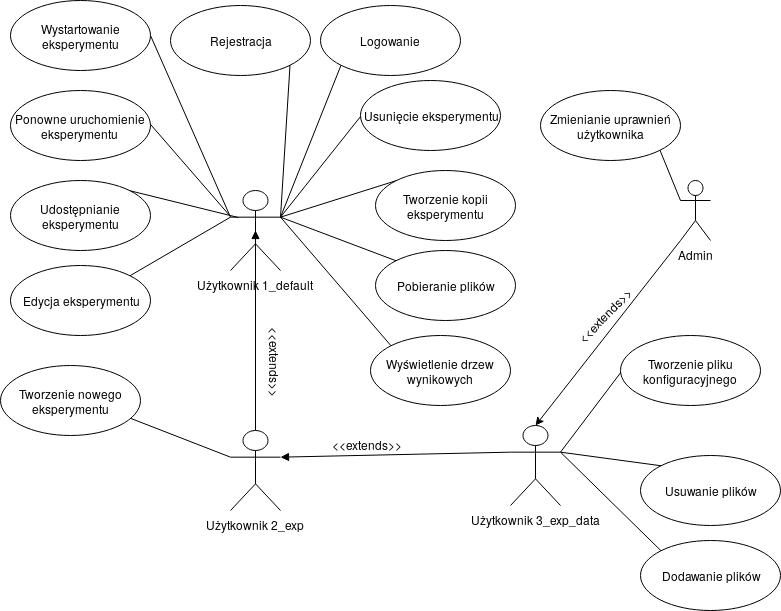

The diagram above was exported from draw.io. Its source (the exported page's mxGraphModel, read from the mxfile embedded in the PNG):
<mxGraphModel dx="1408" dy="793" grid="1" gridSize="10" guides="1" tooltips="1" connect="1" arrows="1" fold="1" page="1" pageScale="1" pageWidth="850" pageHeight="1100" math="0" shadow="0">
  <root>
    <mxCell id="0" />
    <mxCell id="1" parent="0" />
    <mxCell id="qCQImWHzPX8YapHf0wc8-1" style="rounded=0;orthogonalLoop=1;jettySize=auto;html=1;exitX=0;exitY=1;exitDx=0;exitDy=0;exitPerimeter=0;entryX=0.5;entryY=0;entryDx=0;entryDy=0;entryPerimeter=0;" parent="1" source="MncmobKZ2XmN_W7pRwLu-1" target="MncmobKZ2XmN_W7pRwLu-57" edge="1">
      <mxGeometry relative="1" as="geometry" />
    </mxCell>
    <mxCell id="MncmobKZ2XmN_W7pRwLu-1" value="&lt;div&gt;Admin&lt;/div&gt;" style="shape=umlActor;verticalLabelPosition=bottom;labelBackgroundColor=#ffffff;verticalAlign=top;html=1;" parent="1" vertex="1">
      <mxGeometry x="700" y="210" width="30" height="60" as="geometry" />
    </mxCell>
    <mxCell id="MncmobKZ2XmN_W7pRwLu-4" value="&lt;div&gt;Użytkownik 1_default&lt;/div&gt;" style="shape=umlActor;verticalLabelPosition=bottom;labelBackgroundColor=#ffffff;verticalAlign=top;html=1;" parent="1" vertex="1">
      <mxGeometry x="250" y="220" width="50" height="80" as="geometry" />
    </mxCell>
    <mxCell id="MncmobKZ2XmN_W7pRwLu-62" style="edgeStyle=none;rounded=0;orthogonalLoop=1;jettySize=auto;html=1;exitX=1;exitY=1;exitDx=0;exitDy=0;entryX=1;entryY=0.3333333333333333;entryDx=0;entryDy=0;entryPerimeter=0;endArrow=none;endFill=0;" parent="1" source="MncmobKZ2XmN_W7pRwLu-7" target="MncmobKZ2XmN_W7pRwLu-4" edge="1">
      <mxGeometry relative="1" as="geometry" />
    </mxCell>
    <mxCell id="MncmobKZ2XmN_W7pRwLu-7" value="&lt;div&gt;Rejestracja&lt;/div&gt;" style="ellipse;whiteSpace=wrap;html=1;" parent="1" vertex="1">
      <mxGeometry x="190" y="35" width="140" height="70" as="geometry" />
    </mxCell>
    <mxCell id="MncmobKZ2XmN_W7pRwLu-61" style="edgeStyle=none;rounded=0;orthogonalLoop=1;jettySize=auto;html=1;exitX=0;exitY=1;exitDx=0;exitDy=0;entryX=1;entryY=0.3333333333333333;entryDx=0;entryDy=0;entryPerimeter=0;endArrow=none;endFill=0;" parent="1" source="MncmobKZ2XmN_W7pRwLu-8" target="MncmobKZ2XmN_W7pRwLu-4" edge="1">
      <mxGeometry relative="1" as="geometry" />
    </mxCell>
    <mxCell id="MncmobKZ2XmN_W7pRwLu-8" value="&lt;div&gt;Logowanie&lt;br&gt;&lt;/div&gt;" style="ellipse;whiteSpace=wrap;html=1;" parent="1" vertex="1">
      <mxGeometry x="340" y="35" width="140" height="70" as="geometry" />
    </mxCell>
    <mxCell id="MncmobKZ2XmN_W7pRwLu-30" style="edgeStyle=none;rounded=0;orthogonalLoop=1;jettySize=auto;html=1;exitX=1;exitY=1;exitDx=0;exitDy=0;entryX=0;entryY=0.3333333333333333;entryDx=0;entryDy=0;entryPerimeter=0;endArrow=none;endFill=0;" parent="1" source="MncmobKZ2XmN_W7pRwLu-9" target="MncmobKZ2XmN_W7pRwLu-1" edge="1">
      <mxGeometry relative="1" as="geometry" />
    </mxCell>
    <mxCell id="MncmobKZ2XmN_W7pRwLu-9" value="&lt;div&gt;Zmienianie uprawnień użytkownika&lt;/div&gt;" style="ellipse;whiteSpace=wrap;html=1;" parent="1" vertex="1">
      <mxGeometry x="560" y="120" width="140" height="70" as="geometry" />
    </mxCell>
    <mxCell id="MncmobKZ2XmN_W7pRwLu-73" style="edgeStyle=none;rounded=0;orthogonalLoop=1;jettySize=auto;html=1;exitX=0;exitY=0;exitDx=0;exitDy=0;entryX=1;entryY=0.3333333333333333;entryDx=0;entryDy=0;entryPerimeter=0;endArrow=none;endFill=0;" parent="1" source="MncmobKZ2XmN_W7pRwLu-10" target="MncmobKZ2XmN_W7pRwLu-57" edge="1">
      <mxGeometry relative="1" as="geometry" />
    </mxCell>
    <mxCell id="MncmobKZ2XmN_W7pRwLu-10" value="Dodawanie plików" style="ellipse;whiteSpace=wrap;html=1;" parent="1" vertex="1">
      <mxGeometry x="660" y="570" width="140" height="70" as="geometry" />
    </mxCell>
    <mxCell id="MncmobKZ2XmN_W7pRwLu-71" style="edgeStyle=none;rounded=0;orthogonalLoop=1;jettySize=auto;html=1;exitX=0;exitY=0;exitDx=0;exitDy=0;entryX=1;entryY=0.3333333333333333;entryDx=0;entryDy=0;entryPerimeter=0;endArrow=none;endFill=0;" parent="1" source="MncmobKZ2XmN_W7pRwLu-11" target="MncmobKZ2XmN_W7pRwLu-57" edge="1">
      <mxGeometry relative="1" as="geometry" />
    </mxCell>
    <mxCell id="MncmobKZ2XmN_W7pRwLu-11" value="&lt;div&gt;Tworzenie pliku konfiguracyjnego&lt;/div&gt;" style="ellipse;whiteSpace=wrap;html=1;" parent="1" vertex="1">
      <mxGeometry x="640" y="365" width="140" height="70" as="geometry" />
    </mxCell>
    <mxCell id="MncmobKZ2XmN_W7pRwLu-70" style="edgeStyle=none;rounded=0;orthogonalLoop=1;jettySize=auto;html=1;exitX=0;exitY=0;exitDx=0;exitDy=0;entryX=0;entryY=0.3333333333333333;entryDx=0;entryDy=0;entryPerimeter=0;endArrow=none;endFill=0;" parent="1" source="MncmobKZ2XmN_W7pRwLu-12" target="MncmobKZ2XmN_W7pRwLu-54" edge="1">
      <mxGeometry relative="1" as="geometry" />
    </mxCell>
    <mxCell id="MncmobKZ2XmN_W7pRwLu-12" value="&lt;div&gt;Tworzenie nowego eksperymentu&lt;/div&gt;" style="ellipse;whiteSpace=wrap;html=1;" parent="1" vertex="1">
      <mxGeometry x="20" y="395" width="140" height="70" as="geometry" />
    </mxCell>
    <mxCell id="MncmobKZ2XmN_W7pRwLu-60" style="edgeStyle=none;rounded=0;orthogonalLoop=1;jettySize=auto;html=1;exitX=1;exitY=0.5;exitDx=0;exitDy=0;entryX=0;entryY=0.3333333333333333;entryDx=0;entryDy=0;entryPerimeter=0;endArrow=none;endFill=0;" parent="1" source="MncmobKZ2XmN_W7pRwLu-15" target="MncmobKZ2XmN_W7pRwLu-4" edge="1">
      <mxGeometry relative="1" as="geometry" />
    </mxCell>
    <mxCell id="MncmobKZ2XmN_W7pRwLu-15" value="Wystartowanie eksperymentu" style="ellipse;whiteSpace=wrap;html=1;" parent="1" vertex="1">
      <mxGeometry x="30" y="30" width="140" height="70" as="geometry" />
    </mxCell>
    <mxCell id="MncmobKZ2XmN_W7pRwLu-63" style="edgeStyle=none;rounded=0;orthogonalLoop=1;jettySize=auto;html=1;exitX=1;exitY=0;exitDx=0;exitDy=0;endArrow=none;endFill=0;" parent="1" source="MncmobKZ2XmN_W7pRwLu-16" edge="1">
      <mxGeometry relative="1" as="geometry">
        <mxPoint x="250" y="246" as="targetPoint" />
      </mxGeometry>
    </mxCell>
    <mxCell id="MncmobKZ2XmN_W7pRwLu-16" value="&lt;div&gt;Ponowne uruchomienie eksperymentu &lt;br&gt;&lt;/div&gt;" style="ellipse;whiteSpace=wrap;html=1;" parent="1" vertex="1">
      <mxGeometry x="30" y="120" width="140" height="70" as="geometry" />
    </mxCell>
    <mxCell id="MncmobKZ2XmN_W7pRwLu-68" style="edgeStyle=none;rounded=0;orthogonalLoop=1;jettySize=auto;html=1;exitX=0;exitY=0;exitDx=0;exitDy=0;endArrow=none;endFill=0;entryX=1;entryY=0.3333333333333333;entryDx=0;entryDy=0;entryPerimeter=0;" parent="1" source="MncmobKZ2XmN_W7pRwLu-17" target="MncmobKZ2XmN_W7pRwLu-4" edge="1">
      <mxGeometry relative="1" as="geometry">
        <mxPoint x="310" y="270" as="targetPoint" />
      </mxGeometry>
    </mxCell>
    <mxCell id="MncmobKZ2XmN_W7pRwLu-17" value="&lt;div&gt;Wyświetlenie drzew wynikowych&lt;br&gt;&lt;/div&gt;" style="ellipse;whiteSpace=wrap;html=1;" parent="1" vertex="1">
      <mxGeometry x="390" y="365" width="140" height="70" as="geometry" />
    </mxCell>
    <mxCell id="MncmobKZ2XmN_W7pRwLu-65" style="edgeStyle=none;rounded=0;orthogonalLoop=1;jettySize=auto;html=1;exitX=1;exitY=0;exitDx=0;exitDy=0;endArrow=none;endFill=0;entryX=0;entryY=0.3333333333333333;entryDx=0;entryDy=0;entryPerimeter=0;" parent="1" source="MncmobKZ2XmN_W7pRwLu-32" target="MncmobKZ2XmN_W7pRwLu-4" edge="1">
      <mxGeometry relative="1" as="geometry">
        <mxPoint x="250" y="250" as="targetPoint" />
      </mxGeometry>
    </mxCell>
    <mxCell id="MncmobKZ2XmN_W7pRwLu-32" value="Edycja eksperymentu" style="ellipse;whiteSpace=wrap;html=1;" parent="1" vertex="1">
      <mxGeometry x="30" y="295" width="140" height="70" as="geometry" />
    </mxCell>
    <mxCell id="MncmobKZ2XmN_W7pRwLu-69" style="edgeStyle=none;rounded=0;orthogonalLoop=1;jettySize=auto;html=1;exitX=0;exitY=0;exitDx=0;exitDy=0;entryX=1;entryY=0.3333333333333333;entryDx=0;entryDy=0;entryPerimeter=0;endArrow=none;endFill=0;" parent="1" source="MncmobKZ2XmN_W7pRwLu-33" target="MncmobKZ2XmN_W7pRwLu-4" edge="1">
      <mxGeometry relative="1" as="geometry" />
    </mxCell>
    <mxCell id="MncmobKZ2XmN_W7pRwLu-33" value="&lt;div&gt;Usunięcie eksperymentu&lt;/div&gt;" style="ellipse;whiteSpace=wrap;html=1;" parent="1" vertex="1">
      <mxGeometry x="380" y="110" width="140" height="70" as="geometry" />
    </mxCell>
    <mxCell id="MncmobKZ2XmN_W7pRwLu-64" style="edgeStyle=none;rounded=0;orthogonalLoop=1;jettySize=auto;html=1;exitX=1;exitY=0;exitDx=0;exitDy=0;endArrow=none;endFill=0;entryX=0.16;entryY=0.338;entryDx=0;entryDy=0;entryPerimeter=0;" parent="1" source="MncmobKZ2XmN_W7pRwLu-34" target="MncmobKZ2XmN_W7pRwLu-4" edge="1">
      <mxGeometry relative="1" as="geometry">
        <mxPoint x="250" y="245" as="targetPoint" />
      </mxGeometry>
    </mxCell>
    <mxCell id="MncmobKZ2XmN_W7pRwLu-34" value="Udostępnianie eksperymentu" style="ellipse;whiteSpace=wrap;html=1;" parent="1" vertex="1">
      <mxGeometry x="30" y="210" width="140" height="70" as="geometry" />
    </mxCell>
    <mxCell id="MncmobKZ2XmN_W7pRwLu-66" style="edgeStyle=none;rounded=0;orthogonalLoop=1;jettySize=auto;html=1;exitX=0;exitY=0;exitDx=0;exitDy=0;entryX=1;entryY=0.3333333333333333;entryDx=0;entryDy=0;entryPerimeter=0;endArrow=none;endFill=0;" parent="1" source="MncmobKZ2XmN_W7pRwLu-35" target="MncmobKZ2XmN_W7pRwLu-4" edge="1">
      <mxGeometry relative="1" as="geometry" />
    </mxCell>
    <mxCell id="MncmobKZ2XmN_W7pRwLu-35" value="Tworzenie kopii eksperymentu" style="ellipse;whiteSpace=wrap;html=1;" parent="1" vertex="1">
      <mxGeometry x="395" y="200" width="140" height="70" as="geometry" />
    </mxCell>
    <mxCell id="MncmobKZ2XmN_W7pRwLu-72" style="edgeStyle=none;rounded=0;orthogonalLoop=1;jettySize=auto;html=1;exitX=0;exitY=0;exitDx=0;exitDy=0;endArrow=none;endFill=0;entryX=1;entryY=0.3333333333333333;entryDx=0;entryDy=0;entryPerimeter=0;" parent="1" source="MncmobKZ2XmN_W7pRwLu-37" target="MncmobKZ2XmN_W7pRwLu-57" edge="1">
      <mxGeometry relative="1" as="geometry" />
    </mxCell>
    <mxCell id="MncmobKZ2XmN_W7pRwLu-37" value="Usuwanie plików" style="ellipse;whiteSpace=wrap;html=1;" parent="1" vertex="1">
      <mxGeometry x="660" y="485" width="140" height="70" as="geometry" />
    </mxCell>
    <mxCell id="MncmobKZ2XmN_W7pRwLu-67" style="edgeStyle=none;rounded=0;orthogonalLoop=1;jettySize=auto;html=1;exitX=0;exitY=0;exitDx=0;exitDy=0;entryX=1;entryY=0.3333333333333333;entryDx=0;entryDy=0;entryPerimeter=0;endArrow=none;endFill=0;" parent="1" source="MncmobKZ2XmN_W7pRwLu-38" target="MncmobKZ2XmN_W7pRwLu-4" edge="1">
      <mxGeometry relative="1" as="geometry" />
    </mxCell>
    <mxCell id="MncmobKZ2XmN_W7pRwLu-38" value="Pobieranie plików" style="ellipse;whiteSpace=wrap;html=1;" parent="1" vertex="1">
      <mxGeometry x="395" y="280" width="140" height="70" as="geometry" />
    </mxCell>
    <mxCell id="MncmobKZ2XmN_W7pRwLu-75" style="edgeStyle=none;rounded=0;orthogonalLoop=1;jettySize=auto;html=1;exitX=0.5;exitY=0;exitDx=0;exitDy=0;exitPerimeter=0;entryX=0.5;entryY=0.5;entryDx=0;entryDy=0;entryPerimeter=0;endArrow=block;endFill=1;" parent="1" source="MncmobKZ2XmN_W7pRwLu-54" target="MncmobKZ2XmN_W7pRwLu-4" edge="1">
      <mxGeometry relative="1" as="geometry" />
    </mxCell>
    <mxCell id="MncmobKZ2XmN_W7pRwLu-54" value="&lt;div&gt;Użytkownik 2_exp&lt;br&gt;&lt;/div&gt;&lt;div&gt;&lt;br&gt;&lt;/div&gt;" style="shape=umlActor;verticalLabelPosition=bottom;labelBackgroundColor=#ffffff;verticalAlign=top;html=1;" parent="1" vertex="1">
      <mxGeometry x="250" y="460" width="50" height="80" as="geometry" />
    </mxCell>
    <mxCell id="MncmobKZ2XmN_W7pRwLu-78" style="edgeStyle=none;rounded=0;orthogonalLoop=1;jettySize=auto;html=1;exitX=0;exitY=0.3333333333333333;exitDx=0;exitDy=0;exitPerimeter=0;entryX=1;entryY=0.3333333333333333;entryDx=0;entryDy=0;entryPerimeter=0;endArrow=block;endFill=1;" parent="1" source="MncmobKZ2XmN_W7pRwLu-57" target="MncmobKZ2XmN_W7pRwLu-54" edge="1">
      <mxGeometry relative="1" as="geometry" />
    </mxCell>
    <mxCell id="MncmobKZ2XmN_W7pRwLu-57" value="&lt;div&gt;Użytkownik 3_exp_data&lt;/div&gt;&lt;div&gt;&lt;br&gt;&lt;/div&gt;" style="shape=umlActor;verticalLabelPosition=bottom;labelBackgroundColor=#ffffff;verticalAlign=top;html=1;" parent="1" vertex="1">
      <mxGeometry x="530" y="455" width="50" height="80" as="geometry" />
    </mxCell>
    <mxCell id="MncmobKZ2XmN_W7pRwLu-76" value="&lt;div&gt;&amp;lt;&amp;lt;extends&amp;gt;&amp;gt;&lt;/div&gt;" style="text;html=1;resizable=0;points=[];autosize=1;align=left;verticalAlign=top;spacingTop=-4;rotation=90;" parent="1" vertex="1">
      <mxGeometry x="250" y="390" width="90" height="20" as="geometry" />
    </mxCell>
    <mxCell id="MncmobKZ2XmN_W7pRwLu-77" value="&lt;div&gt;&amp;lt;&amp;lt;extends&amp;gt;&amp;gt;&lt;/div&gt;" style="text;html=1;resizable=0;points=[];autosize=1;align=left;verticalAlign=top;spacingTop=-4;rotation=0;" parent="1" vertex="1">
      <mxGeometry x="350" y="465" width="90" height="20" as="geometry" />
    </mxCell>
    <mxCell id="qCQImWHzPX8YapHf0wc8-2" value="&lt;div&gt;&amp;lt;&amp;lt;extends&amp;gt;&amp;gt;&lt;/div&gt;" style="text;html=1;resizable=0;points=[];autosize=1;align=left;verticalAlign=top;spacingTop=-4;rotation=-45;" parent="1" vertex="1">
      <mxGeometry x="585" y="330" width="90" height="20" as="geometry" />
    </mxCell>
  </root>
</mxGraphModel>